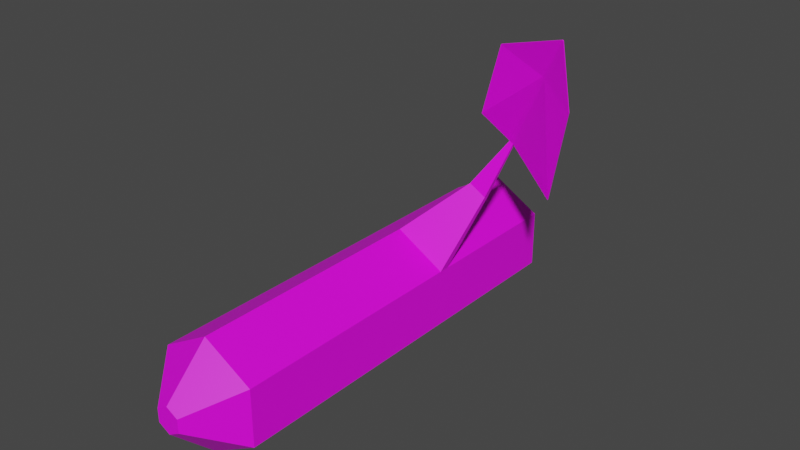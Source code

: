 # Source: Stem-Straight-01.blend  (saved by Blender 2.82.7; exported with 4.5.12 LTS)
import bpy
from mathutils import Matrix  # noqa: F401  (used for matrix-valued properties, if any)

bpy.ops.wm.read_factory_settings(use_empty=True)
scene = bpy.context.scene
scene.name = 'Scene'

# ---- collections
col_collection = bpy.data.collections.new('Collection'); scene.collection.children.link(col_collection)

# ---- images (referenced by path relative to the original .blend; pixels are not part of the script)
import os
ASSET_DIR = os.environ.get("B2B_ASSET_DIR", "")  # directory of the original .blend (textures are referenced by path, not embedded)
HERE = os.path.dirname(os.path.abspath(__file__))  # packed textures are extracted next to this script under _unpacked/

def load_image(name, relpath, width, height, colorspace="sRGB"):
    """Load a texture the original file referenced (path relative to the .blend, or extracted next to this script)."""
    p = next((c for c in (os.path.join(HERE, relpath), os.path.join(ASSET_DIR, relpath)) if relpath and os.path.exists(c)), "")
    if p:
        img = bpy.data.images.load(p, check_existing=True)
        img.name = name
    else:  # same state as the original file: an image datablock whose file is absent (Cycles renders it pink)
        img = bpy.data.images.new(name, width, height)
        img.source = "FILE"
        img.filepath = "//" + (relpath or name)
    img.colorspace_settings.name = colorspace
    return img
img_stem_straight_01_png = load_image('Stem-Straight-01.png', 'Stem-Straight-01.png', 1024, 1024, 'sRGB')

# ---- materials (node trees are filled in below, after node groups)
mat_material_stem_straight = bpy.data.materials.new('Material-Stem-Straight')
mat_material_stem_straight.use_transparent_shadow = False

# ---- material node trees
mat_material_stem_straight.use_nodes = True; mat_material_stem_straight.node_tree.nodes.clear()
_N = mat_material_stem_straight.node_tree.nodes; _L = mat_material_stem_straight.node_tree.links
n0 = _N.new('ShaderNodeOutputMaterial'); n0.name = 'Material Output'; n0.location = (300, 300)
n1 = _N.new('ShaderNodeBsdfPrincipled'); n1.name = 'Principled BSDF'; n1.location = (10, 300)
n1.distribution = 'GGX'
n1.subsurface_method = 'BURLEY'
n1.inputs[3].default_value = 1.45
n1.inputs[27].default_value = (0.0, 0.0, 0.0, 1.0)
n1.inputs[28].default_value = 1.0
n2 = _N.new('ShaderNodeTexImage'); n2.name = 'Image Texture'; n2.location = (-280, 280)
n2.image = img_stem_straight_01_png
_L.new(n1.outputs[0], n0.inputs[0])
_L.new(n2.outputs[0], n1.inputs[0])
n0.is_active_output = True

# ---- world
world_world = bpy.data.worlds.new('World'); scene.world = world_world
world_world.use_nodes = True; world_world.node_tree.nodes.clear()
_N = world_world.node_tree.nodes; _L = world_world.node_tree.links
n0 = _N.new('ShaderNodeOutputWorld'); n0.name = 'World Output'; n0.location = (300, 300)
n1 = _N.new('ShaderNodeBackground'); n1.name = 'Background'; n1.location = (10, 300)
n1.inputs[0].default_value = (0.05088, 0.05088, 0.05088, 1.0)
_L.new(n1.outputs[0], n0.inputs[0])
n0.is_active_output = True
world_world.color = (0.05088, 0.05088, 0.05088)
world_world.use_sun_shadow = False
world_world.sun_shadow_jitter_overblur = 0.0

# ---- meshes
me_stem_straight_01 = bpy.data.meshes.new('Stem-straight-01')
me_stem_straight_01.from_pydata([(-1.002e-09, 6.303e-09, -0.01706), (-1.002e-09, 0.5554, -0.0714), (0.01477, 3.152e-09, -0.008528), (0.06183, 0.5554, -0.0357), (0.01477, -3.152e-09, 0.008528), (0.06183, 0.5554, 0.0357), (-2.569e-09, -6.303e-09, 0.01706), (-7.244e-09, 0.5554, 0.0714), (-0.01477, -3.152e-09, 0.008528), (-0.06183, 0.5554, 0.0357), (-0.01477, 3.152e-09, -0.008528), (-0.06183, 0.5554, -0.0357), (-1.002e-09, 0.05538, -0.0714), (0.06183, 0.05538, -0.0357), (0.06183, 0.05538, 0.0357), (-7.244e-09, 0.05538, 0.0714), (-0.06183, 0.05538, 0.0357), (-0.06183, 0.05538, -0.0357), (-1.002e-09, 0.3712, -0.0714), (0.06183, 0.3712, -0.0357), (0.06183, 0.3712, 0.0357), (-7.244e-09, 0.3712, 0.0714), (-0.06183, 0.3712, 0.0357), (-0.06183, 0.3712, -0.0357), (0.06183, 0.3585, -0.0357), (0.06183, 0.3585, 0.0357), (-7.244e-09, 0.3585, 0.0714), (-0.06183, 0.3585, 0.0357), (-0.06183, 0.3585, -0.0357), (-1.002e-09, 0.3585, -0.0714), (0.08221, 0.4201, 0.1182), (0.06122, 0.4201, 0.1303), (0.08221, 0.4124, 0.1182), (0.06122, 0.4124, 0.1303), (0.1063, 0.4342, 0.1863), (0.1015, 0.4344, 0.1891), (0.1055, 0.4307, 0.1852), (0.1007, 0.4309, 0.188), (0.133, 0.4205, 0.2343), (0.129, 0.4206, 0.2366), (0.1323, 0.4164, 0.2334), (0.1283, 0.4165, 0.2358), (0.1865, 0.3905, 0.3321), (0.1853, 0.3906, 0.3328), (0.1863, 0.3892, 0.3318), (0.1851, 0.3893, 0.3325), (0.1571, 0.4056, 0.2847), (0.1567, 0.4029, 0.2841), (0.07829, 0.4082, 0.2231), (0.07803, 0.4066, 0.2227), (0.1597, 0.4055, 0.2832), (0.1593, 0.4028, 0.2826), (0.1091, 0.3947, 0.312), (0.1089, 0.3935, 0.3117), (0.1694, 0.4092, 0.1438), (0.1692, 0.4079, 0.1435), (0.1969, 0.3939, 0.2565), (0.1967, 0.3929, 0.2563)], [], [(18, 1, 3, 19), (19, 3, 5, 20), (20, 5, 7, 21), (21, 7, 9, 22), (3, 1, 11, 9, 7, 5), (22, 9, 11, 23), (23, 11, 1, 18), (0, 2, 4, 6, 8, 10), (2, 0, 12, 13), (4, 2, 13, 14), (6, 4, 14, 15), (8, 6, 15, 16), (10, 8, 16, 17), (0, 10, 17, 12), (28, 23, 18, 29), (27, 22, 23, 28), (26, 21, 22, 27), (25, 20, 30, 32), (24, 19, 20, 25), (29, 18, 19, 24), (12, 29, 24, 13), (13, 24, 25, 14), (14, 25, 26, 15), (15, 26, 27, 16), (16, 27, 28, 17), (17, 28, 29, 12), (31, 33, 37, 35), (20, 21, 31, 30), (26, 25, 32, 33), (21, 26, 33, 31), (37, 36, 40, 41), (30, 31, 35, 34), (33, 32, 36, 37), (32, 30, 34, 36), (38, 54, 34), (56, 57, 55, 54), (44, 57, 56, 42), (34, 35, 39, 38), (44, 42, 43, 45), (50, 46, 43, 42), (47, 51, 44, 45), (50, 42, 56), (38, 39, 46, 50), (41, 40, 51, 47), (56, 54, 38, 50), (36, 34, 54, 55), (40, 36, 55), (51, 40, 55, 57), (44, 51, 57), (37, 49, 48, 35), (52, 48, 49, 53), (43, 52, 53, 45), (35, 48, 39), (46, 39, 48, 52), (46, 52, 43), (37, 41, 49), (47, 53, 49, 41), (45, 53, 47)])
_uv = me_stem_straight_01.uv_layers.new(name='UVMap')
_uv.uv.foreach_set('vector', [0.479, 0.4779, 0.479, 0.4759, 0.4808, 0.4759, 0.4808, 0.4779, 0.4808, 0.4779, 0.4808, 0.4759, 0.4827, 0.4759, 0.4827, 0.4779, 0.4827, 0.4779, 0.4827, 0.4759, 0.4845, 0.4759, 0.4845, 0.4779, 0.4845, 0.4779, 0.4845, 0.4759, 0.4863, 0.4759, 0.4863, 0.4779, 0.8522, 0.01289, 0.8545, 0.01157, 0.8568, 0.01289, 0.8568, 0.01554, 0.8545, 0.01686, 0.8522, 0.01554, 0.4863, 0.4779, 0.4863, 0.4759, 0.4882, 0.4759, 0.4882, 0.4779, 0.4882, 0.4779, 0.4882, 0.4759, 0.49, 0.4759, 0.49, 0.4779, 0.892, 0.6698, 0.8914, 0.6701, 0.8914, 0.6708, 0.892, 0.6711, 0.8925, 0.6708, 0.8925, 0.6701, 0.8914, 0.6701, 0.892, 0.6698, 0.892, 0.6678, 0.8897, 0.6691, 0.8914, 0.6708, 0.8914, 0.6701, 0.8897, 0.6691, 0.8897, 0.6718, 0.892, 0.6711, 0.8914, 0.6708, 0.8897, 0.6718, 0.892, 0.6731, 0.8925, 0.6708, 0.892, 0.6711, 0.892, 0.6731, 0.8943, 0.6718, 0.8925, 0.6701, 0.8925, 0.6708, 0.8943, 0.6718, 0.8943, 0.6691, 0.892, 0.6698, 0.8925, 0.6701, 0.8943, 0.6691, 0.892, 0.6678, 0.4882, 0.4781, 0.4882, 0.4779, 0.49, 0.4779, 0.49, 0.4781, 0.4863, 0.4781, 0.4863, 0.4779, 0.4882, 0.4779, 0.4882, 0.4781, 0.4845, 0.4781, 0.4845, 0.4779, 0.4863, 0.4779, 0.4863, 0.4781, 0.74, 0.0471, 0.74, 0.04696, 0.74, 0.04696, 0.74, 0.0471, 0.4808, 0.4781, 0.4808, 0.4779, 0.4827, 0.4779, 0.4827, 0.4781, 0.479, 0.4781, 0.479, 0.4779, 0.4808, 0.4779, 0.4808, 0.4781, 0.479, 0.4814, 0.479, 0.4781, 0.4808, 0.4781, 0.4808, 0.4814, 0.4808, 0.4814, 0.4808, 0.4781, 0.4827, 0.4781, 0.4827, 0.4814, 0.4827, 0.4814, 0.4827, 0.4781, 0.4845, 0.4781, 0.4845, 0.4814, 0.4845, 0.4814, 0.4845, 0.4781, 0.4863, 0.4781, 0.4863, 0.4814, 0.4863, 0.4814, 0.4863, 0.4781, 0.4882, 0.4781, 0.4882, 0.4814, 0.4882, 0.4814, 0.4882, 0.4781, 0.49, 0.4781, 0.49, 0.4814, 0.7418, 0.04696, 0.7418, 0.0471, 0.7418, 0.0471, 0.7418, 0.04696, 0.7341, 0.04892, 0.736, 0.04892, 0.736, 0.04892, 0.7341, 0.04892, 0.7418, 0.0471, 0.74, 0.0471, 0.74, 0.0471, 0.7418, 0.0471, 0.7418, 0.04696, 0.7418, 0.0471, 0.7418, 0.0471, 0.7418, 0.04696, 0.7418, 0.0471, 0.74, 0.0471, 0.74, 0.0471, 0.7418, 0.0471, 0.74, 0.04696, 0.7418, 0.04696, 0.7418, 0.04696, 0.74, 0.04696, 0.7418, 0.0471, 0.74, 0.0471, 0.74, 0.0471, 0.7418, 0.0471, 0.74, 0.0471, 0.74, 0.04696, 0.74, 0.04696, 0.74, 0.0471, 0.7972, 0.3431, 0.8475, 0.4045, 0.7972, 0.3431, 0.8269, 0.3941, 0.8269, 0.3941, 0.8269, 0.3941, 0.8269, 0.3941, 0.8256, 0.3926, 0.8269, 0.3941, 0.8269, 0.3941, 0.8256, 0.3926, 0.74, 0.04696, 0.7418, 0.04696, 0.7418, 0.04696, 0.74, 0.04696, 0.74, 0.0471, 0.74, 0.04696, 0.7418, 0.04696, 0.7418, 0.0471, 0.74, 0.04696, 0.7418, 0.04696, 0.7418, 0.04696, 0.74, 0.04696, 0.7418, 0.0471, 0.74, 0.0471, 0.74, 0.0471, 0.7418, 0.0471, 0.7972, 0.3431, 0.7972, 0.3431, 0.8475, 0.4045, 0.74, 0.04696, 0.7418, 0.04696, 0.7418, 0.04696, 0.74, 0.04696, 0.7418, 0.0471, 0.74, 0.0471, 0.74, 0.0471, 0.7418, 0.0471, 0.8475, 0.4045, 0.8475, 0.4045, 0.7972, 0.3431, 0.7972, 0.3431, 0.8256, 0.3926, 0.8256, 0.3926, 0.8269, 0.3941, 0.8269, 0.3941, 0.983, 0.07704, 0.983, 0.07704, 0.9274, 0.1395, 0.983, 0.07704, 0.983, 0.07704, 0.9274, 0.1395, 0.9274, 0.1395, 0.983, 0.07704, 0.983, 0.07704, 0.9274, 0.1395, 0.826, 0.3926, 0.8269, 0.3941, 0.8269, 0.3941, 0.826, 0.3926, 0.8269, 0.3941, 0.8269, 0.3941, 0.8269, 0.3941, 0.8269, 0.3941, 0.826, 0.3926, 0.8269, 0.3941, 0.8269, 0.3941, 0.826, 0.3926, 0.7834, 0.3896, 0.8631, 0.3697, 0.7834, 0.3896, 0.7834, 0.3896, 0.7834, 0.3896, 0.8631, 0.3697, 0.8631, 0.3697, 0.7834, 0.3896, 0.8631, 0.3697, 0.7834, 0.3896, 0.9927, 0.04661, 0.9927, 0.04661, 0.9234, 0.1543, 0.9927, 0.04661, 0.9234, 0.1543, 0.9234, 0.1543, 0.9927, 0.04661, 0.9927, 0.04661, 0.9234, 0.1543, 0.9927, 0.04661])
me_stem_straight_01.materials.append(mat_material_stem_straight)
me_stem_straight_01.use_remesh_fix_poles = True
me_stem_straight_01.use_remesh_preserve_attributes = False
me_stem_straight_01.use_mirror_vertex_groups = False
me_stem_straight_01.update()

# ---- objects
ob_stem_straight_01 = bpy.data.objects.new('Stem-straight-01', me_stem_straight_01)

# ---- transforms, parenting, visibility, modifiers, constraints
ob_stem_straight_01.location = (7.761e-10, 6.88e-09, 0.03056)
ob_stem_straight_01.lineart.crease_threshold = 0.0

# ---- collection membership
col_collection.objects.link(ob_stem_straight_01)

# ---- scene / render settings (as saved in the file)
scene.frame_start = 1; scene.frame_end = 250; scene.frame_set(1)
scene.render.engine = 'BLENDER_EEVEE_NEXT'
scene.cycles.use_denoising = False
scene.cycles.samples = 128
scene.cycles.sampling_pattern = 'TABULATED_SOBOL'
scene.cycles.use_adaptive_sampling = False
scene.cycles.use_light_tree = False
scene.view_settings.view_transform = 'Filmic'
bpy.context.view_layer.update()

# ---- added for rendering (the .blend has no active camera and no usable light): camera, sun
cam_auto = bpy.data.cameras.new('AutoCamera')
cam_auto.lens = 50.0
cam_auto.sensor_width = 36.0
cam_auto.clip_end = 1000.0
ob_auto_camera = bpy.data.objects.new('AutoCamera', cam_auto)
scene.collection.objects.link(ob_auto_camera)
ob_auto_camera.location = (0.746644, -0.537249, 0.704556)
ob_auto_camera.rotation_euler = (1.09748, -7.21219e-08, 0.694738)
scene.camera = ob_auto_camera
light_auto_sun = bpy.data.lights.new('AutoSun', 'SUN')
light_auto_sun.energy = 3.0
light_auto_sun.angle = 0.0523599
ob_auto_sun = bpy.data.objects.new('AutoSun', light_auto_sun)
scene.collection.objects.link(ob_auto_sun)
ob_auto_sun.rotation_euler = (0.872665, 0.174533, 0.523599)
bpy.context.view_layer.update()
